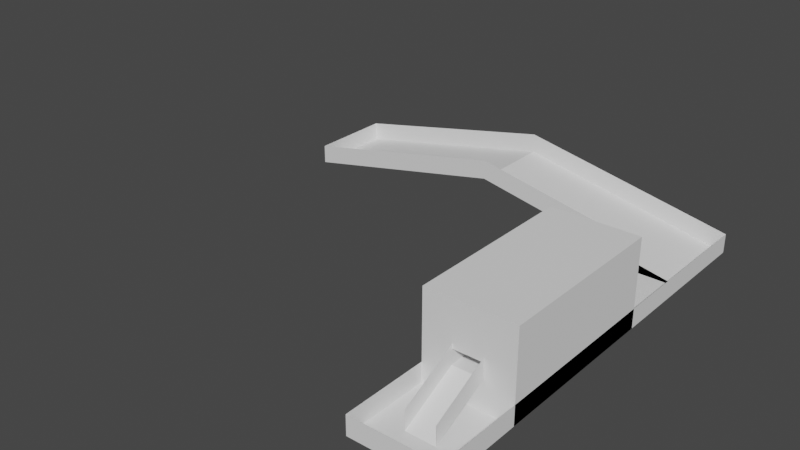 # Source: Level2.blend  (saved by Blender 2.82.7; exported with 4.5.12 LTS)
import bpy
from mathutils import Matrix  # noqa: F401  (used for matrix-valued properties, if any)

bpy.ops.wm.read_factory_settings(use_empty=True)
scene = bpy.context.scene
scene.name = 'Scene'

# ---- collections
col_collection = bpy.data.collections.new('Collection'); scene.collection.children.link(col_collection)

# ---- world
world_world = bpy.data.worlds.new('World'); scene.world = world_world
world_world.use_nodes = True; world_world.node_tree.nodes.clear()
_N = world_world.node_tree.nodes; _L = world_world.node_tree.links
n0 = _N.new('ShaderNodeOutputWorld'); n0.name = 'World Output'; n0.location = (300, 300)
n1 = _N.new('ShaderNodeBackground'); n1.name = 'Background'; n1.location = (10, 300)
n1.inputs[0].default_value = (0.05088, 0.05088, 0.05088, 1.0)
_L.new(n1.outputs[0], n0.inputs[0])
n0.is_active_output = True
world_world.color = (0.05088, 0.05088, 0.05088)
world_world.use_sun_shadow = False
world_world.sun_shadow_jitter_overblur = 0.0

# ---- meshes
me_plane = bpy.data.meshes.new('Plane')
me_plane.from_pydata([(-1.0, -1.0, 0.0), (1.0, -1.0, 0.0), (-1.0, 1.0, 0.0), (1.0, 1.0, 0.0), (0.6, -9.0, 0.0), (1.0, -9.0, 0.0), (0.6, -1.0, 0.0), (1.0, -1.0, 0.0), (0.6667, -9.0, 0.0), (0.7333, -9.0, 0.0), (0.8, -9.0, 0.0), (0.8667, -9.0, 0.0), (0.9333, -9.0, 0.0), (0.6, -1.727, 0.0), (0.6, -3.182, 0.0), (0.6, -3.909, 0.0), (0.6, -4.636, 0.0), (0.6, -5.364, 0.0), (0.6, -6.091, 0.0), (0.6, -6.818, 0.0), (0.6, -7.545, 0.0), (0.6, -8.273, 0.0), (1.0, -8.273, 0.0), (1.0, -7.545, 0.0), (1.0, -6.818, 0.0), (1.0, -6.091, 0.0), (1.0, -5.364, 0.0), (1.0, -4.636, 0.0), (1.0, -3.909, 0.0), (1.0, -3.182, 0.0), (1.0, -1.727, 0.0), (0.7333, -1.727, 0.0), (0.8667, -1.727, 0.0), (0.7333, -1.727, 0.0), (0.8667, -1.727, 0.0), (0.7333, -1.727, 0.0), (0.8667, -1.727, 0.0), (0.7333, -2.99, 0.6855), (0.8667, -2.99, 0.6855), (0.7333, -8.273, 0.0), (0.8667, -8.273, 0.0), (0.7333, -7.001, 0.668), (0.8667, -7.001, 0.668), (-0.002305, -1.0, 1.0), (-0.002305, 1.0, 1.0), (1.0, -1.0, 0.0), (-0.002305, -1.0, 1.0), (0.5991, -1.0, 0.4)], [(7, 45), (43, 46)], [(43, 47, 1, 3, 44), (7, 6, 13, 31, 32, 30), (22, 40, 39, 21, 4, 8, 9, 10, 11, 12, 5), (32, 31, 33, 34), (34, 33, 35, 36), (36, 38, 37, 35, 33, 31, 32, 34), (36, 35, 37, 38), (30, 32, 31, 13, 14, 15, 16, 17, 18, 19, 20, 21, 39, 40, 22, 23, 24, 25, 26, 27, 28, 29), (39, 40, 42, 41), (0, 43, 44, 2), (6, 47, 45)])
me_plane.polygons.foreach_set('use_smooth', [0, 0, 0, 0, 0, 0, 1, 0, 0, 0, 0])
_uv = me_plane.uv_layers.new(name='UVMap')
_uv.uv.foreach_set('vector', [0.4988, 0.0, 0.7995, 0.0, 1.0, 0.0, 1.0, 1.0, 0.4988, 1.0, 1.0, 1.0, 0.0, 1.0, 0.0, 0.9091, 0.3333, 0.9091, 0.6667, 0.9091, 1.0, 0.9091, 1.0, 0.09091, 0.6667, 0.09091, 0.3333, 0.09091, 0.0, 0.09091, 0.0, 0.0, 0.1667, 0.0, 0.3333, 0.0, 0.5, 0.0, 0.6667, 0.0, 0.8333, 0.0, 1.0, 0.0, 0.0, 0.0, 0.0, 0.0, 0.0, 0.0, 0.0, 0.0, 0.0, 0.0, 0.0, 0.0, 0.0, 0.0, 0.0, 0.0, 0.6667, 0.9091, 0.0, 0.0, 0.3333, 0.9091, 0.3333, 0.9091, 0.3333, 0.9091, 0.3333, 0.9091, 0.6667, 0.9091, 0.6667, 0.9091, 0.0, 0.0, 0.0, 0.0, 0.0, 0.0, 0.0, 0.0, 1.0, 0.9091, 0.6667, 0.9091, 0.3333, 0.9091, 0.0, 0.9091, 0.0, 0.7273, 0.0, 0.6364, 0.0, 0.5455, 0.0, 0.4545, 0.0, 0.3636, 0.0, 0.2727, 0.0, 0.1818, 0.0, 0.09091, 0.3333, 0.09091, 0.6667, 0.09091, 1.0, 0.09091, 1.0, 0.1818, 1.0, 0.2727, 1.0, 0.3636, 1.0, 0.4545, 1.0, 0.5455, 1.0, 0.6364, 1.0, 0.7273, 0.3333, 0.09091, 0.6667, 0.09091, 0.6667, 0.09091, 0.3333, 0.09091, 0.0, 0.0, 0.4988, 0.0, 0.4988, 1.0, 0.0, 1.0, 0.0, 0.0, 0.0, 0.0, 0.0, 0.0])
me_plane.use_remesh_fix_poles = True
me_plane.use_remesh_preserve_attributes = False
me_plane.use_mirror_vertex_groups = False
me_plane.update()
me_cube = bpy.data.meshes.new('Cube')
me_cube.from_pydata([(-1.0, -1.0, -1.0), (-1.0, -1.0, 1.0), (-1.0, 1.0, -1.0), (-1.0, 1.0, 1.0), (1.0, -1.0, -1.0), (1.0, -1.0, 1.0), (1.0, 1.0, -1.0), (1.0, 1.0, 1.0), (-1.0, 0.6667, -1.0), (-1.0, 0.3333, -1.0), (-1.0, -2.98e-08, -1.0), (-1.0, -0.3333, -1.0), (-1.0, -0.6667, -1.0), (-1.0, -1.0, -0.6667), (-1.0, -1.0, -0.3333), (-1.0, -1.0, 2.98e-08), (-1.0, -1.0, 0.3333), (-1.0, -1.0, 0.6667), (-1.0, -0.6667, 1.0), (-1.0, -0.3333, 1.0), (-1.0, 2.98e-08, 1.0), (-1.0, 0.3333, 1.0), (-1.0, 0.6667, 1.0), (-1.0, 1.0, 0.6667), (-1.0, 1.0, 0.3333), (-1.0, 1.0, -2.98e-08), (-1.0, 1.0, -0.3333), (-1.0, 1.0, -0.6667), (0.6667, 1.0, -1.0), (0.3333, 1.0, -1.0), (-2.98e-08, 1.0, -1.0), (-0.3333, 1.0, -1.0), (-0.6667, 1.0, -1.0), (-0.6667, 1.0, 1.0), (-0.3333, 1.0, 1.0), (2.98e-08, 1.0, 1.0), (0.3333, 1.0, 1.0), (0.6667, 1.0, 1.0), (1.0, 1.0, 0.6667), (1.0, 1.0, 0.3333), (1.0, 1.0, -2.98e-08), (1.0, 1.0, -0.3333), (1.0, 1.0, -0.6667), (1.0, -0.6667, -1.0), (1.0, -0.3333, -1.0), (1.0, 2.98e-08, -1.0), (1.0, 0.3333, -1.0), (1.0, 0.6667, -1.0), (1.0, 0.6667, 1.0), (1.0, 0.3333, 1.0), (1.0, -2.98e-08, 1.0), (1.0, -0.3333, 1.0), (1.0, -0.6667, 1.0), (1.0, -1.0, 0.6667), (1.0, -1.0, 0.3333), (1.0, -1.0, -2.98e-08), (1.0, -1.0, -0.3333), (1.0, -1.0, -0.6667), (-0.6667, -1.0, -1.0), (-0.3333, -1.0, -1.0), (2.98e-08, -1.0, -1.0), (0.3333, -1.0, -1.0), (0.6667, -1.0, -1.0), (0.6667, -1.0, 1.0), (0.3333, -1.0, 1.0), (-2.98e-08, -1.0, 1.0), (-0.3333, -1.0, 1.0), (-0.6667, -1.0, 1.0), (0.3333, -1.0, -0.3333), (-2.98e-08, -1.0, -0.3333), (-0.3333, -1.0, -0.3333), (0.3333, -1.0, -9.934e-09), (-2.98e-08, -1.0, 8.882e-16), (-0.3333, -1.0, 9.934e-09), (1.0, 0.6667, -0.6667), (1.0, 0.3333, -0.6667), (1.0, -2.98e-08, -0.6667), (1.0, -0.3333, -0.6667), (1.0, -0.6667, -0.6667), (-0.3333, 1.0, -0.3333), (2.98e-08, 1.0, -0.3333), (0.3333, 1.0, -0.3333), (-0.3333, 1.0, -2.98e-08), (0.3333, 1.0, -2.98e-08), (-1.0, -0.6667, -0.6667), (-1.0, -0.3333, -0.6667), (-1.0, 2.98e-08, -0.6667), (-1.0, 0.3333, -0.6667), (-1.0, 0.6667, -0.6667)], [], [(64, 63, 5, 52, 51, 50, 49, 48, 7, 37, 36, 35, 34, 33, 3, 22, 21, 20, 19, 18, 1, 67, 66, 65), (59, 58, 0, 12, 11, 10, 9, 8, 2, 32, 31, 30, 29, 28, 6, 47, 46, 45, 44, 43, 4, 62, 61, 60), (68, 69, 60, 61, 62, 4, 57, 56, 55, 54, 53, 5, 63, 64, 65, 66, 67, 1, 17, 16, 15, 14, 13, 0, 58, 59, 70, 73, 72, 71), (68, 70, 79, 81), (68, 71, 83, 81), (60, 69, 70, 59), (43, 78, 57, 4), (6, 42, 74, 47), (47, 74, 75, 46), (46, 75, 76, 45), (45, 76, 77, 44), (44, 77, 78, 43), (55, 56, 57, 78, 77, 76, 75, 74, 42, 41, 40, 39, 38, 7, 48, 49, 50, 51, 52, 5, 53, 54), (41, 42, 6, 28, 29, 30, 31, 32, 2, 27, 26, 79, 80, 81), (83, 71, 73, 82), (70, 79, 82, 73), (38, 39, 40, 41, 81, 83, 82, 79, 26, 25, 24, 23, 3, 33, 34, 35, 36, 37, 7), (8, 88, 27, 2), (0, 13, 84, 12), (12, 84, 85, 11), (11, 85, 86, 10), (10, 86, 87, 9), (9, 87, 88, 8), (25, 26, 27, 88, 87, 86, 85, 84, 13, 14, 15, 16, 17, 1, 18, 19, 20, 21, 22, 3, 23, 24), (80, 79, 81)])
_uv = me_cube.uv_layers.new(name='UVMap')
_uv.uv.foreach_set('vector', [0.7083, 0.75, 0.6667, 0.75, 0.625, 0.75, 0.625, 0.7083, 0.625, 0.6667, 0.625, 0.625, 0.625, 0.5833, 0.625, 0.5417, 0.625, 0.5, 0.6667, 0.5, 0.7083, 0.5, 0.75, 0.5, 0.7917, 0.5, 0.8333, 0.5, 0.875, 0.5, 0.875, 0.5417, 0.875, 0.5833, 0.875, 0.625, 0.875, 0.6667, 0.875, 0.7083, 0.875, 0.75, 0.8333, 0.75, 0.7917, 0.75, 0.75, 0.75, 0.2083, 0.75, 0.1667, 0.75, 0.125, 0.75, 0.125, 0.7083, 0.125, 0.6667, 0.125, 0.625, 0.125, 0.5833, 0.125, 0.5417, 0.125, 0.5, 0.1667, 0.5, 0.2083, 0.5, 0.25, 0.5, 0.2917, 0.5, 0.3333, 0.5, 0.375, 0.5, 0.375, 0.5417, 0.375, 0.5833, 0.375, 0.625, 0.375, 0.6667, 0.375, 0.7083, 0.375, 0.75, 0.3333, 0.75, 0.2917, 0.75, 0.25, 0.75, 0.4583, 0.8333, 0.4583, 0.875, 0.375, 0.875, 0.375, 0.8333, 0.375, 0.7917, 0.375, 0.75, 0.4167, 0.75, 0.4583, 0.75, 0.5, 0.75, 0.5417, 0.75, 0.5833, 0.75, 0.625, 0.75, 0.625, 0.7917, 0.625, 0.8333, 0.625, 0.875, 0.625, 0.9167, 0.625, 0.9583, 0.625, 1.0, 0.5833, 1.0, 0.5417, 1.0, 0.5, 1.0, 0.4583, 1.0, 0.4167, 1.0, 0.375, 1.0, 0.375, 0.9583, 0.375, 0.9167, 0.4583, 0.9167, 0.5, 0.9167, 0.5, 0.875, 0.5, 0.8333, 0.0, 0.0, 0.0, 0.0, 0.0, 0.0, 0.0, 0.0, 0.0, 0.0, 0.5, 0.8333, 0.5, 0.4167, 0.0, 0.0, 0.375, 0.875, 0.4583, 0.875, 0.4583, 0.9167, 0.375, 0.9167, 0.375, 0.7083, 0.4167, 0.7083, 0.4167, 0.75, 0.375, 0.75, 0.375, 0.5, 0.4167, 0.5, 0.4167, 0.5417, 0.375, 0.5417, 0.375, 0.5417, 0.4167, 0.5417, 0.4167, 0.5833, 0.375, 0.5833, 0.375, 0.5833, 0.4167, 0.5833, 0.4167, 0.625, 0.375, 0.625, 0.375, 0.625, 0.4167, 0.625, 0.4167, 0.6667, 0.375, 0.6667, 0.375, 0.6667, 0.4167, 0.6667, 0.4167, 0.7083, 0.375, 0.7083, 0.5, 0.75, 0.4583, 0.75, 0.4167, 0.75, 0.4167, 0.7083, 0.4167, 0.6667, 0.4167, 0.625, 0.4167, 0.5833, 0.4167, 0.5417, 0.4167, 0.5, 0.4583, 0.5, 0.5, 0.5, 0.5417, 0.5, 0.5833, 0.5, 0.625, 0.5, 0.625, 0.5417, 0.625, 0.5833, 0.625, 0.625, 0.625, 0.6667, 0.625, 0.7083, 0.625, 0.75, 0.5833, 0.75, 0.5417, 0.75, 0.4583, 0.5, 0.4167, 0.5, 0.375, 0.5, 0.375, 0.4583, 0.375, 0.4167, 0.375, 0.375, 0.375, 0.3333, 0.375, 0.2917, 0.375, 0.25, 0.4167, 0.25, 0.4583, 0.25, 0.4583, 0.3333, 0.4583, 0.375, 0.4583, 0.4167, 0.5, 0.4167, 0.5, 0.8333, 0.5, 0.9167, 0.5, 0.3333, 0.0, 0.0, 0.0, 0.0, 0.5, 0.3333, 0.5, 0.9167, 0.5833, 0.5, 0.5417, 0.5, 0.5, 0.5, 0.4583, 0.5, 0.4583, 0.4167, 0.5, 0.4167, 0.5, 0.3333, 0.4583, 0.3333, 0.4583, 0.25, 0.5, 0.25, 0.5417, 0.25, 0.5833, 0.25, 0.625, 0.25, 0.625, 0.2917, 0.625, 0.3333, 0.625, 0.375, 0.625, 0.4167, 0.625, 0.4583, 0.625, 0.5, 0.375, 0.2083, 0.4167, 0.2083, 0.4167, 0.25, 0.375, 0.25, 0.375, 0.0, 0.4167, 0.0, 0.4167, 0.04167, 0.375, 0.04167, 0.375, 0.04167, 0.4167, 0.04167, 0.4167, 0.08333, 0.375, 0.08333, 0.375, 0.08333, 0.4167, 0.08333, 0.4167, 0.125, 0.375, 0.125, 0.375, 0.125, 0.4167, 0.125, 0.4167, 0.1667, 0.375, 0.1667, 0.375, 0.1667, 0.4167, 0.1667, 0.4167, 0.2083, 0.375, 0.2083, 0.5, 0.25, 0.4583, 0.25, 0.4167, 0.25, 0.4167, 0.2083, 0.4167, 0.1667, 0.4167, 0.125, 0.4167, 0.08333, 0.4167, 0.04167, 0.4167, 0.0, 0.4583, 0.0, 0.5, 0.0, 0.5417, 0.0, 0.5833, 0.0, 0.625, 0.0, 0.625, 0.04167, 0.625, 0.08333, 0.625, 0.125, 0.625, 0.1667, 0.625, 0.2083, 0.625, 0.25, 0.5833, 0.25, 0.5417, 0.25, 0.4583, 0.375, 0.0, 0.0, 0.4583, 0.4167])
me_cube.use_remesh_fix_poles = True
me_cube.use_remesh_preserve_attributes = False
me_cube.use_mirror_vertex_groups = False
me_cube.update()
me_plane_003 = bpy.data.meshes.new('Plane.003')
me_plane_003.from_pydata([(-1.0, -1.0, 0.0), (1.0, -1.0, 0.0), (-1.0, 1.0, 0.0), (1.0, 1.0, 0.0), (0.6, -9.0, 0.0), (1.0, -9.0, 0.0), (0.6, -1.0, 0.0), (1.0, -1.0, 0.0), (0.6, -1.727, 0.0), (0.6, -3.182, 0.0), (0.6, -3.909, 0.0), (0.6, -4.636, 0.0), (0.6, -5.364, 0.0), (0.6, -6.091, 0.0), (0.6, -6.818, 0.0), (0.6, -7.545, 0.0), (0.6, -8.273, 0.0), (1.0, -8.273, 0.0), (1.0, -7.545, 0.0), (1.0, -6.818, 0.0), (1.0, -6.091, 0.0), (1.0, -5.364, 0.0), (1.0, -4.636, 0.0), (1.0, -3.909, 0.0), (1.0, -3.182, 0.0), (1.0, -1.727, 0.0), (0.7333, -1.727, 0.0), (0.8667, -1.727, 0.0), (0.7333, -1.727, 0.0), (0.8667, -1.727, 0.0), (0.7333, -1.727, 0.0), (0.8667, -1.727, 0.0), (0.7333, -2.99, 0.6855), (0.8667, -2.99, 0.6855), (0.7333, -8.273, 0.0), (0.8667, -8.273, 0.0), (0.7333, -7.001, 0.668), (0.8667, -7.001, 0.668), (-0.002305, -1.0, 1.0), (-0.002305, 1.0, 1.0), (1.0, -1.0, 0.0), (-0.002305, -1.0, 1.0), (0.5991, -1.0, 0.4), (-1.0, 1.0, 0.0), (-1.0, -1.0, 0.0), (1.0, -1.0, 0.0), (1.0, 1.0, 0.0), (-0.002305, 1.0, 1.0), (0.6, -8.273, 0.0), (0.6, -9.0, 0.0), (1.0, -9.0, 0.0), (1.0, -1.727, 0.0), (1.0, -1.0, 0.0), (0.6, -1.0, 0.0), (0.6, -1.727, 0.0), (0.6, -3.182, 0.0), (0.6, -3.909, 0.0), (0.6, -4.636, 0.0), (0.6, -5.364, 0.0), (0.6, -6.091, 0.0), (0.6, -6.818, 0.0), (0.6, -7.545, 0.0), (1.0, -8.273, 0.0), (1.0, -7.545, 0.0), (1.0, -6.818, 0.0), (1.0, -6.091, 0.0), (1.0, -5.364, 0.0), (1.0, -4.636, 0.0), (1.0, -3.909, 0.0), (1.0, -3.182, 0.0), (0.7333, -8.273, 0.0), (0.8667, -8.273, 0.0), (0.7333, -7.001, 0.668), (0.8667, -7.001, 0.668), (-0.002305, -1.0, 1.0), (1.0, -1.0, 0.0), (-0.002305, -1.0, 1.0), (0.5991, -1.0, 0.4), (-1.0, 1.0, 0.4454), (-1.0, -1.0, 0.4454), (1.0, -1.0, 0.4454), (1.0, 1.0, 0.4454), (-0.002305, 1.0, 1.445), (0.6, -8.273, 0.4454), (0.6, -9.0, 0.4454), (1.0, -9.0, 0.4454), (1.0, -1.727, 0.4454), (1.0, -1.0, 0.4454), (0.6, -1.727, 0.4454), (0.6, -3.182, 0.4454), (0.6, -3.909, 0.4454), (0.6, -4.636, 0.4454), (0.6, -5.364, 0.4454), (0.6, -6.091, 0.4454), (0.6, -6.818, 0.4454), (0.6, -7.545, 0.4454), (1.0, -8.273, 0.4454), (1.0, -7.545, 0.4454), (1.0, -6.818, 0.4454), (1.0, -6.091, 0.4454), (1.0, -5.364, 0.4454), (1.0, -4.636, 0.4454), (1.0, -3.909, 0.4454), (1.0, -3.182, 0.4454), (0.7333, -8.273, 0.4454), (0.8667, -8.273, 0.4454), (0.7333, -7.001, 1.113), (0.8667, -7.001, 1.113), (-0.002305, -1.0, 1.445), (1.0, -1.0, 0.4454), (-0.002305, -1.0, 1.445), (0.5991, -1.0, 0.8454)], [], [(27, 26, 28, 29), (29, 28, 30, 31), (31, 33, 32, 30, 28, 26, 27, 29), (6, 40, 42), (67, 101, 102, 68), (54, 88, 89, 55), (74, 108, 110, 76), (66, 100, 101, 67), (52, 87, 109, 75), (65, 99, 100, 66), (64, 98, 99, 65), (46, 81, 82, 47), (2, 43, 44, 0), (23, 68, 69, 24), (42, 77, 45, 1), (10, 56, 57, 11), (1, 45, 46, 3), (24, 69, 51, 25), (6, 53, 77, 42), (11, 57, 58, 12), (39, 47, 43, 2), (7, 52, 53, 6), (42, 77, 75, 40), (12, 58, 59, 13), (16, 48, 49, 4), (40, 75, 53, 6), (13, 59, 60, 14), (14, 60, 61, 15), (36, 72, 73, 37), (25, 51, 52, 7), (15, 61, 48, 16), (37, 73, 71, 35), (5, 50, 62, 17), (34, 70, 72, 36), (17, 62, 63, 18), (0, 44, 74, 38), (4, 49, 84, 85, 50, 5), (18, 63, 64, 19), (3, 46, 47, 39), (19, 64, 65, 20), (20, 65, 66, 21), (7, 52, 75, 40), (6, 53, 54, 8), (21, 66, 67, 22), (38, 74, 76, 41), (8, 54, 55, 9), (22, 67, 68, 23), (38, 74, 77, 42), (9, 55, 56, 10), (74, 108, 111, 77), (55, 89, 90, 56), (43, 78, 79, 44), (68, 102, 103, 69), (56, 90, 91, 57), (45, 80, 81, 46), (69, 103, 86, 51), (57, 91, 92, 58), (47, 82, 78, 43), (58, 92, 93, 59), (48, 83, 84, 49), (59, 93, 94, 60), (60, 94, 95, 61), (51, 86, 87, 52), (61, 95, 83, 48), (73, 71, 105, 107), (50, 85, 96, 62), (70, 72, 106, 104), (62, 96, 97, 63), (44, 79, 108, 74), (63, 97, 98, 64), (53, 77, 111, 88, 54)])
_uv = me_plane_003.uv_layers.new(name='UVMap')
_uv.uv.foreach_set('vector', [0.0, 0.0, 0.0, 0.0, 0.0, 0.0, 0.0, 0.0, 0.0, 0.0, 0.0, 0.0, 0.0, 0.0, 0.0, 0.0, 0.6667, 0.9091, 0.0, 0.0, 0.3333, 0.9091, 0.3333, 0.9091, 0.3333, 0.9091, 0.3333, 0.9091, 0.6667, 0.9091, 0.6667, 0.9091, 0.0, 0.0, 0.0, 0.0, 0.0, 0.0, 1.0, 0.5455, 1.0, 0.5455, 1.0, 0.6364, 1.0, 0.6364, 0.0, 0.9091, 0.0, 0.9091, 0.0, 0.7273, 0.0, 0.7273, 0.0, 0.0, 0.0, 0.0, 0.0, 0.0, 0.0, 0.0, 1.0, 0.4545, 1.0, 0.4545, 1.0, 0.5455, 1.0, 0.5455, 0.0, 0.0, 0.0, 0.0, 0.0, 0.0, 0.0, 0.0, 1.0, 0.3636, 1.0, 0.3636, 1.0, 0.4545, 1.0, 0.4545, 1.0, 0.2727, 1.0, 0.2727, 1.0, 0.3636, 1.0, 0.3636, 1.0, 1.0, 1.0, 1.0, 0.4988, 1.0, 0.4988, 1.0, 0.0, 1.0, 0.0, 1.0, 0.0, 0.0, 0.0, 0.0, 1.0, 0.6364, 1.0, 0.6364, 1.0, 0.7273, 1.0, 0.7273, 0.7995, 0.0, 0.7995, 0.0, 1.0, 0.0, 1.0, 0.0, 0.0, 0.6364, 0.0, 0.6364, 0.0, 0.5455, 0.0, 0.5455, 1.0, 0.0, 1.0, 0.0, 1.0, 1.0, 1.0, 1.0, 1.0, 0.7273, 1.0, 0.7273, 1.0, 0.9091, 1.0, 0.9091, 0.0, 0.0, 0.0, 0.0, 0.0, 0.0, 0.0, 0.0, 0.0, 0.5455, 0.0, 0.5455, 0.0, 0.4545, 0.0, 0.4545, 0.4988, 1.0, 0.4988, 1.0, 0.0, 1.0, 0.0, 1.0, 1.0, 1.0, 1.0, 1.0, 0.0, 1.0, 0.0, 1.0, 0.0, 0.0, 0.0, 0.0, 0.0, 0.0, 0.0, 0.0, 0.0, 0.4545, 0.0, 0.4545, 0.0, 0.3636, 0.0, 0.3636, 0.0, 0.09091, 0.0, 0.09091, 0.0, 0.0, 0.0, 0.0, 0.0, 0.0, 0.0, 0.0, 0.0, 0.0, 0.0, 0.0, 0.0, 0.3636, 0.0, 0.3636, 0.0, 0.2727, 0.0, 0.2727, 0.0, 0.2727, 0.0, 0.2727, 0.0, 0.1818, 0.0, 0.1818, 0.3333, 0.09091, 0.3333, 0.09091, 0.6667, 0.09091, 0.6667, 0.09091, 1.0, 0.9091, 1.0, 0.9091, 1.0, 1.0, 1.0, 1.0, 0.0, 0.1818, 0.0, 0.1818, 0.0, 0.09091, 0.0, 0.09091, 0.6667, 0.09091, 0.6667, 0.09091, 0.6667, 0.09091, 0.6667, 0.09091, 1.0, 0.0, 1.0, 0.0, 1.0, 0.09091, 1.0, 0.09091, 0.3333, 0.09091, 0.3333, 0.09091, 0.3333, 0.09091, 0.3333, 0.09091, 1.0, 0.09091, 1.0, 0.09091, 1.0, 0.1818, 1.0, 0.1818, 0.0, 0.0, 0.0, 0.0, 0.4988, 0.0, 0.4988, 0.0, 0.0, 0.0, 0.0, 0.0, 0.0, 0.0, 1.0, 0.0, 1.0, 0.0, 1.0, 0.0, 1.0, 0.1818, 1.0, 0.1818, 1.0, 0.2727, 1.0, 0.2727, 1.0, 1.0, 1.0, 1.0, 0.4988, 1.0, 0.4988, 1.0, 1.0, 0.2727, 1.0, 0.2727, 1.0, 0.3636, 1.0, 0.3636, 1.0, 0.3636, 1.0, 0.3636, 1.0, 0.4545, 1.0, 0.4545, 0.0, 0.0, 0.0, 0.0, 0.0, 0.0, 0.0, 0.0, 0.0, 1.0, 0.0, 1.0, 0.0, 0.9091, 0.0, 0.9091, 1.0, 0.4545, 1.0, 0.4545, 1.0, 0.5455, 1.0, 0.5455, 0.0, 0.0, 0.0, 0.0, 0.0, 0.0, 0.0, 0.0, 0.0, 0.9091, 0.0, 0.9091, 0.0, 0.7273, 0.0, 0.7273, 1.0, 0.5455, 1.0, 0.5455, 1.0, 0.6364, 1.0, 0.6364, 0.4988, 0.0, 0.4988, 0.0, 0.7995, 0.0, 0.7995, 0.0, 0.0, 0.7273, 0.0, 0.7273, 0.0, 0.6364, 0.0, 0.6364, 0.4988, 0.0, 0.4988, 0.0, 0.7995, 0.0, 0.7995, 0.0, 0.0, 0.7273, 0.0, 0.7273, 0.0, 0.6364, 0.0, 0.6364, 0.0, 1.0, 0.0, 1.0, 0.0, 0.0, 0.0, 0.0, 1.0, 0.6364, 1.0, 0.6364, 1.0, 0.7273, 1.0, 0.7273, 0.0, 0.6364, 0.0, 0.6364, 0.0, 0.5455, 0.0, 0.5455, 1.0, 0.0, 1.0, 0.0, 1.0, 1.0, 1.0, 1.0, 1.0, 0.7273, 1.0, 0.7273, 1.0, 0.9091, 1.0, 0.9091, 0.0, 0.5455, 0.0, 0.5455, 0.0, 0.4545, 0.0, 0.4545, 0.4988, 1.0, 0.4988, 1.0, 0.0, 1.0, 0.0, 1.0, 0.0, 0.4545, 0.0, 0.4545, 0.0, 0.3636, 0.0, 0.3636, 0.0, 0.09091, 0.0, 0.09091, 0.0, 0.0, 0.0, 0.0, 0.0, 0.3636, 0.0, 0.3636, 0.0, 0.2727, 0.0, 0.2727, 0.0, 0.2727, 0.0, 0.2727, 0.0, 0.1818, 0.0, 0.1818, 1.0, 0.9091, 1.0, 0.9091, 1.0, 1.0, 1.0, 1.0, 0.0, 0.1818, 0.0, 0.1818, 0.0, 0.09091, 0.0, 0.09091, 0.6667, 0.09091, 0.6667, 0.09091, 0.6667, 0.09091, 0.6667, 0.09091, 1.0, 0.0, 1.0, 0.0, 1.0, 0.09091, 1.0, 0.09091, 0.3333, 0.09091, 0.3333, 0.09091, 0.3333, 0.09091, 0.3333, 0.09091, 1.0, 0.09091, 1.0, 0.09091, 1.0, 0.1818, 1.0, 0.1818, 0.0, 0.0, 0.0, 0.0, 0.4988, 0.0, 0.4988, 0.0, 1.0, 0.1818, 1.0, 0.1818, 1.0, 0.2727, 1.0, 0.2727, 0.0, 0.0, 0.0, 0.0, 0.0, 0.0, 0.0, 0.9091, 0.0, 0.9091])
me_plane_003.use_remesh_fix_poles = True
me_plane_003.use_remesh_preserve_attributes = False
me_plane_003.use_mirror_vertex_groups = False
me_plane_003.update()

# ---- objects
ob_ground = bpy.data.objects.new('Ground', me_plane)
ob_house = bpy.data.objects.new('House', me_cube)
ob_walls = bpy.data.objects.new('Walls', me_plane_003)

# ---- transforms, parenting, visibility, modifiers, constraints
ob_ground.location = (4.0, 0.0, 0.0)
ob_ground.scale = (5.0, 1.0, 1.0)
ob_ground.lineart.crease_threshold = 0.0
ob_house.location = (8.0, -5.0, 1.0)
ob_house.scale = (1.0, 2.0, 1.0)
ob_house.lineart.crease_threshold = 0.0
ob_walls.location = (4.0, 0.0, 0.0)
ob_walls.scale = (5.0, 1.0, 1.0)
ob_walls.lineart.crease_threshold = 0.0

# ---- collection membership
col_collection.objects.link(ob_ground)
col_collection.objects.link(ob_house)
col_collection.objects.link(ob_walls)

# ---- scene / render settings (as saved in the file)
scene.frame_start = 1; scene.frame_end = 250; scene.frame_set(34)
scene.render.engine = 'BLENDER_EEVEE_NEXT'
scene.cycles.use_denoising = False
scene.cycles.samples = 128
scene.cycles.sampling_pattern = 'TABULATED_SOBOL'
scene.cycles.use_adaptive_sampling = False
scene.cycles.use_light_tree = False
scene.view_settings.view_transform = 'Filmic'
bpy.context.view_layer.update()

# ---- added for rendering (the .blend has no active camera and no usable light): camera, sun
cam_auto = bpy.data.cameras.new('AutoCamera')
cam_auto.lens = 50.0
cam_auto.sensor_width = 36.0
cam_auto.clip_end = 1000.0
ob_auto_camera = bpy.data.objects.new('AutoCamera', cam_auto)
scene.collection.objects.link(ob_auto_camera)
ob_auto_camera.location = (17.2149, -19.8578, 11.5719)
ob_auto_camera.rotation_euler = (1.09748, -7.21219e-08, 0.694738)
scene.camera = ob_auto_camera
light_auto_sun = bpy.data.lights.new('AutoSun', 'SUN')
light_auto_sun.energy = 3.0
light_auto_sun.angle = 0.0523599
ob_auto_sun = bpy.data.objects.new('AutoSun', light_auto_sun)
scene.collection.objects.link(ob_auto_sun)
ob_auto_sun.rotation_euler = (0.872665, 0.174533, 0.523599)
bpy.context.view_layer.update()
